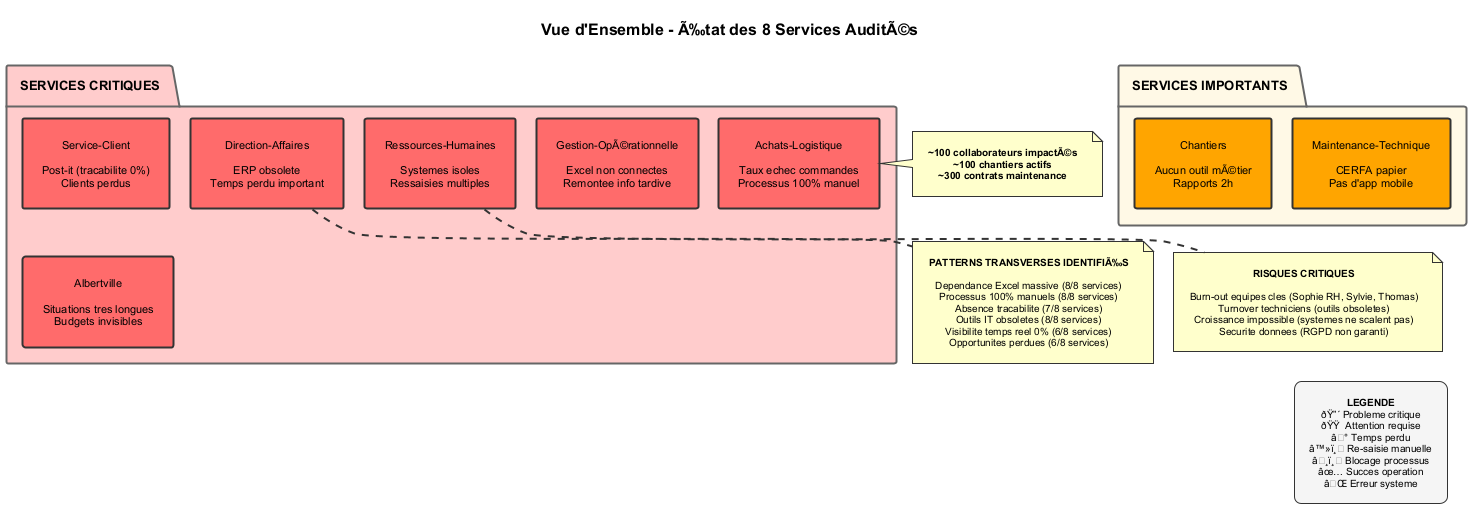

The diagram above was rendered by PlantUML. Its source (embedded in the PNG):
@startuml Vue_Ensemble_Services

' === METADATA ===
' Service: Synthese Transverse
' Date Creation: 2025-11-20
' Auteur: Agent PlantUML Duret
' Version: 1.1
' Type Diagramme: Vue d'ensemble
' Description: Vue d'ensemble de l'Ã©tat des 8 services auditÃ©s avec problÃ¨mes majeurs
' === FIN METADATA ===

!include ../../../Services/_shared/uml/styles/duret_colors.puml
!include ../../../Services/_shared/uml/styles/duret_layout.puml
!include ../../../Services/_shared/uml/styles/duret_legends.puml

title Vue d'Ensemble - Ã‰tat des 8 Services AuditÃ©s

skinparam componentStyle rectangle

package "SERVICES CRITIQUES" COLOR_ETAT_ERROR {
  rectangle "Achats-Logistique\n\nTaux echec commandes\nProcessus 100% manuel" as Achats COLOR_PROBLEME
  rectangle "Direction-Affaires\n\nERP obsolete\nTemps perdu important" as DirAff COLOR_PROBLEME
  rectangle "Ressources-Humaines\n\nSystemes isoles\nRessaisies multiples" as RH COLOR_PROBLEME
  rectangle "Service-Client\n\nPost-it (tracabilite 0%)\nClients perdus" as ServiceClient COLOR_PROBLEME
  rectangle "Gestion-OpÃ©rationnelle\n\nExcel non connectes\nRemontee info tardive" as GestOp COLOR_PROBLEME
  rectangle "Albertville\n\nSituations tres longues\nBudgets invisibles" as Albert COLOR_PROBLEME
}

package "SERVICES IMPORTANTS" COLOR_ETAT_WARNING {
  rectangle "Maintenance-Technique\n\nCERFA papier\nPas d'app mobile" as Maint COLOR_ATTENTION
  rectangle "Chantiers\n\nAucun outil mÃ©tier\nRapports 2h" as Chantiers COLOR_ATTENTION
}

note right of Achats
  **~100 collaborateurs impactÃ©s**
  **~100 chantiers actifs**
  **~300 contrats maintenance**
end note

note bottom of DirAff
  **PATTERNS TRANSVERSES IDENTIFIÃ‰S**

  Dependance Excel massive (8/8 services)
  Processus 100% manuels (8/8 services)
  Absence tracabilite (7/8 services)
  Outils IT obsoletes (8/8 services)
  Visibilite temps reel 0% (6/8 services)
  Opportunites perdues (6/8 services)
end note

note bottom of RH
  **RISQUES CRITIQUES**

  Burn-out equipes cles (Sophie RH, Sylvie, Thomas)
  Turnover techniciens (outils obsoletes)
  Croissance impossible (systemes ne scalent pas)
  Securite donnees (RGPD non garanti)
end note

LEGEND_STANDARD()

@enduml